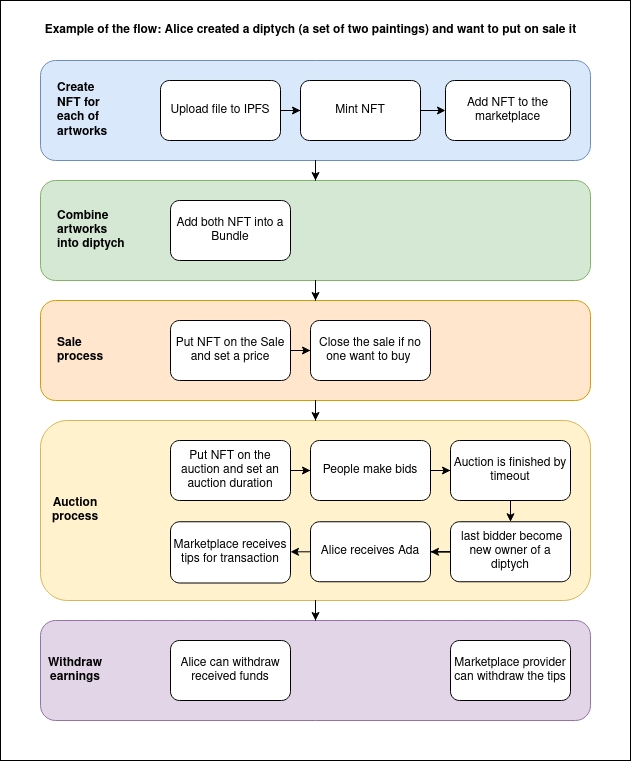

The diagram above was exported from draw.io. Its source (the exported page's mxGraphModel, read from the mxfile embedded in the PNG):
<mxGraphModel dx="1350" dy="793" grid="1" gridSize="10" guides="1" tooltips="1" connect="1" arrows="1" fold="1" page="1" pageScale="1" pageWidth="850" pageHeight="1100" math="0" shadow="0">
  <root>
    <mxCell id="0" />
    <mxCell id="1" parent="0" />
    <mxCell id="vhuUo47YsXTYkzZ9_hZn-1" value="" style="rounded=0;whiteSpace=wrap;html=1;" parent="1" vertex="1">
      <mxGeometry x="150" y="180" width="630" height="760" as="geometry" />
    </mxCell>
    <mxCell id="vhuUo47YsXTYkzZ9_hZn-50" value="" style="rounded=1;whiteSpace=wrap;html=1;fillColor=#e1d5e7;align=center;strokeColor=#9673a6;" parent="1" vertex="1">
      <mxGeometry x="190" y="800" width="550" height="100" as="geometry" />
    </mxCell>
    <mxCell id="vhuUo47YsXTYkzZ9_hZn-24" value="" style="rounded=1;whiteSpace=wrap;html=1;fillColor=#fff2cc;align=center;strokeColor=#d6b656;" parent="1" vertex="1">
      <mxGeometry x="190" y="600" width="550" height="180" as="geometry" />
    </mxCell>
    <mxCell id="vhuUo47YsXTYkzZ9_hZn-54" value="" style="rounded=1;whiteSpace=wrap;html=1;fillColor=#ffe6cc;align=center;strokeColor=#d79b00;" parent="1" vertex="1">
      <mxGeometry x="190" y="480" width="550" height="100" as="geometry" />
    </mxCell>
    <mxCell id="vhuUo47YsXTYkzZ9_hZn-52" value="" style="rounded=1;whiteSpace=wrap;html=1;fillColor=#d5e8d4;align=center;strokeColor=#82b366;" parent="1" vertex="1">
      <mxGeometry x="190" y="360" width="550" height="100" as="geometry" />
    </mxCell>
    <mxCell id="vhuUo47YsXTYkzZ9_hZn-51" value="" style="rounded=1;whiteSpace=wrap;html=1;fillColor=#dae8fc;align=center;strokeColor=#6c8ebf;" parent="1" vertex="1">
      <mxGeometry x="190" y="240" width="550" height="100" as="geometry" />
    </mxCell>
    <mxCell id="vhuUo47YsXTYkzZ9_hZn-15" value="" style="edgeStyle=orthogonalEdgeStyle;rounded=0;orthogonalLoop=1;jettySize=auto;html=1;" parent="1" source="vhuUo47YsXTYkzZ9_hZn-2" target="vhuUo47YsXTYkzZ9_hZn-12" edge="1">
      <mxGeometry relative="1" as="geometry" />
    </mxCell>
    <mxCell id="vhuUo47YsXTYkzZ9_hZn-2" value="Mint NFT" style="rounded=1;whiteSpace=wrap;html=1;" parent="1" vertex="1">
      <mxGeometry x="450" y="260" width="120" height="60" as="geometry" />
    </mxCell>
    <mxCell id="vhuUo47YsXTYkzZ9_hZn-23" value="" style="edgeStyle=orthogonalEdgeStyle;rounded=0;orthogonalLoop=1;jettySize=auto;html=1;" parent="1" source="vhuUo47YsXTYkzZ9_hZn-3" target="vhuUo47YsXTYkzZ9_hZn-22" edge="1">
      <mxGeometry relative="1" as="geometry" />
    </mxCell>
    <mxCell id="vhuUo47YsXTYkzZ9_hZn-3" value="Put NFT on the Sale and set a price" style="rounded=1;whiteSpace=wrap;html=1;" parent="1" vertex="1">
      <mxGeometry x="320" y="500" width="120" height="60" as="geometry" />
    </mxCell>
    <mxCell id="vhuUo47YsXTYkzZ9_hZn-34" value="" style="edgeStyle=orthogonalEdgeStyle;rounded=0;orthogonalLoop=1;jettySize=auto;html=1;" parent="1" source="vhuUo47YsXTYkzZ9_hZn-4" target="vhuUo47YsXTYkzZ9_hZn-26" edge="1">
      <mxGeometry relative="1" as="geometry" />
    </mxCell>
    <mxCell id="vhuUo47YsXTYkzZ9_hZn-4" value="Put NFT on the auction and set an auction duration" style="rounded=1;whiteSpace=wrap;html=1;" parent="1" vertex="1">
      <mxGeometry x="320" y="620" width="120" height="60" as="geometry" />
    </mxCell>
    <mxCell id="vhuUo47YsXTYkzZ9_hZn-5" value="&lt;b&gt;Example of the flow: Alice created a &lt;/b&gt;&lt;span class=&quot;VIiyi&quot; lang=&quot;en&quot;&gt;&lt;span class=&quot;JLqJ4b ChMk0b&quot;&gt;&lt;span&gt;&lt;b&gt;diptych (a set of two paintings) and want to put on sale it&lt;/b&gt;&lt;br&gt;&lt;/span&gt;&lt;/span&gt;&lt;/span&gt;" style="text;html=1;strokeColor=none;fillColor=none;align=center;verticalAlign=middle;whiteSpace=wrap;rounded=0;fontStyle=0" parent="1" vertex="1">
      <mxGeometry x="190" y="200" width="540.5" height="20" as="geometry" />
    </mxCell>
    <mxCell id="vhuUo47YsXTYkzZ9_hZn-14" value="" style="edgeStyle=orthogonalEdgeStyle;rounded=0;orthogonalLoop=1;jettySize=auto;html=1;" parent="1" source="vhuUo47YsXTYkzZ9_hZn-7" target="vhuUo47YsXTYkzZ9_hZn-2" edge="1">
      <mxGeometry relative="1" as="geometry" />
    </mxCell>
    <mxCell id="vhuUo47YsXTYkzZ9_hZn-7" value="Upload file to IPFS" style="rounded=1;whiteSpace=wrap;html=1;" parent="1" vertex="1">
      <mxGeometry x="310" y="260" width="120" height="60" as="geometry" />
    </mxCell>
    <mxCell id="vhuUo47YsXTYkzZ9_hZn-11" value="Create NFT for each of&amp;nbsp; artworks" style="text;html=1;strokeColor=none;fillColor=none;align=left;verticalAlign=middle;whiteSpace=wrap;rounded=0;fontStyle=1" parent="1" vertex="1">
      <mxGeometry x="205" y="280" width="60" height="20" as="geometry" />
    </mxCell>
    <mxCell id="vhuUo47YsXTYkzZ9_hZn-12" value="Add NFT to the marketplace" style="rounded=1;whiteSpace=wrap;html=1;align=center;" parent="1" vertex="1">
      <mxGeometry x="595" y="260" width="125" height="60" as="geometry" />
    </mxCell>
    <mxCell id="vhuUo47YsXTYkzZ9_hZn-16" value="Combine artworks into diptych" style="text;html=1;strokeColor=none;fillColor=none;align=left;verticalAlign=middle;whiteSpace=wrap;rounded=0;fontStyle=1" parent="1" vertex="1">
      <mxGeometry x="205" y="400" width="70" height="20" as="geometry" />
    </mxCell>
    <mxCell id="vhuUo47YsXTYkzZ9_hZn-18" value="Add both NFT into a Bundle" style="rounded=1;whiteSpace=wrap;html=1;align=center;" parent="1" vertex="1">
      <mxGeometry x="320" y="380" width="120" height="60" as="geometry" />
    </mxCell>
    <mxCell id="vhuUo47YsXTYkzZ9_hZn-21" value="&lt;div align=&quot;left&quot;&gt;Sale process&lt;br&gt;&lt;/div&gt;" style="text;html=1;strokeColor=none;fillColor=none;align=left;verticalAlign=middle;whiteSpace=wrap;rounded=0;fontStyle=1" parent="1" vertex="1">
      <mxGeometry x="205" y="520" width="40" height="20" as="geometry" />
    </mxCell>
    <mxCell id="vhuUo47YsXTYkzZ9_hZn-22" value="Close the sale if no one want to buy&amp;nbsp; " style="rounded=1;whiteSpace=wrap;html=1;align=center;" parent="1" vertex="1">
      <mxGeometry x="460" y="500" width="120" height="60" as="geometry" />
    </mxCell>
    <mxCell id="vhuUo47YsXTYkzZ9_hZn-25" value="Auction process" style="text;html=1;strokeColor=none;fillColor=none;align=center;verticalAlign=middle;whiteSpace=wrap;rounded=0;fontStyle=1" parent="1" vertex="1">
      <mxGeometry x="205" y="680" width="40" height="20" as="geometry" />
    </mxCell>
    <mxCell id="vhuUo47YsXTYkzZ9_hZn-41" value="" style="edgeStyle=orthogonalEdgeStyle;rounded=0;orthogonalLoop=1;jettySize=auto;html=1;" parent="1" source="vhuUo47YsXTYkzZ9_hZn-26" target="vhuUo47YsXTYkzZ9_hZn-40" edge="1">
      <mxGeometry relative="1" as="geometry" />
    </mxCell>
    <mxCell id="vhuUo47YsXTYkzZ9_hZn-26" value="People make bids" style="rounded=1;whiteSpace=wrap;html=1;align=center;" parent="1" vertex="1">
      <mxGeometry x="460" y="620" width="120" height="60" as="geometry" />
    </mxCell>
    <mxCell id="vhuUo47YsXTYkzZ9_hZn-37" value="" style="edgeStyle=orthogonalEdgeStyle;rounded=0;orthogonalLoop=1;jettySize=auto;html=1;" parent="1" source="vhuUo47YsXTYkzZ9_hZn-27" target="vhuUo47YsXTYkzZ9_hZn-31" edge="1">
      <mxGeometry relative="1" as="geometry" />
    </mxCell>
    <mxCell id="vhuUo47YsXTYkzZ9_hZn-27" value="Alice receives Ada" style="rounded=1;whiteSpace=wrap;html=1;align=center;" parent="1" vertex="1">
      <mxGeometry x="460" y="701.25" width="120" height="60" as="geometry" />
    </mxCell>
    <mxCell id="vhuUo47YsXTYkzZ9_hZn-31" value="Marketplace receives tips for transaction" style="rounded=1;whiteSpace=wrap;html=1;align=center;" parent="1" vertex="1">
      <mxGeometry x="320" y="701.25" width="120" height="61.25" as="geometry" />
    </mxCell>
    <mxCell id="vhuUo47YsXTYkzZ9_hZn-33" value="Withdraw earnings" style="text;html=1;strokeColor=none;fillColor=none;align=center;verticalAlign=middle;whiteSpace=wrap;rounded=0;fontStyle=1" parent="1" vertex="1">
      <mxGeometry x="205" y="840" width="40" height="20" as="geometry" />
    </mxCell>
    <mxCell id="vhuUo47YsXTYkzZ9_hZn-43" value="" style="edgeStyle=orthogonalEdgeStyle;rounded=0;orthogonalLoop=1;jettySize=auto;html=1;" parent="1" source="vhuUo47YsXTYkzZ9_hZn-39" target="vhuUo47YsXTYkzZ9_hZn-27" edge="1">
      <mxGeometry relative="1" as="geometry" />
    </mxCell>
    <mxCell id="vhuUo47YsXTYkzZ9_hZn-39" value="&amp;nbsp;last bidder become new owner of a diptych" style="rounded=1;whiteSpace=wrap;html=1;align=center;" parent="1" vertex="1">
      <mxGeometry x="600" y="701.25" width="120" height="60" as="geometry" />
    </mxCell>
    <mxCell id="vhuUo47YsXTYkzZ9_hZn-42" value="" style="edgeStyle=orthogonalEdgeStyle;rounded=0;orthogonalLoop=1;jettySize=auto;html=1;" parent="1" source="vhuUo47YsXTYkzZ9_hZn-40" target="vhuUo47YsXTYkzZ9_hZn-39" edge="1">
      <mxGeometry relative="1" as="geometry" />
    </mxCell>
    <mxCell id="vhuUo47YsXTYkzZ9_hZn-40" value="Auction is finished by timeout" style="rounded=1;whiteSpace=wrap;html=1;align=center;" parent="1" vertex="1">
      <mxGeometry x="600" y="620" width="120" height="60" as="geometry" />
    </mxCell>
    <mxCell id="vhuUo47YsXTYkzZ9_hZn-44" value="Marketplace provider can withdraw the tips " style="rounded=1;whiteSpace=wrap;html=1;align=center;" parent="1" vertex="1">
      <mxGeometry x="600" y="820" width="120" height="60" as="geometry" />
    </mxCell>
    <mxCell id="vhuUo47YsXTYkzZ9_hZn-45" value="Alice can withdraw received funds" style="rounded=1;whiteSpace=wrap;html=1;align=center;" parent="1" vertex="1">
      <mxGeometry x="320" y="820" width="120" height="60" as="geometry" />
    </mxCell>
    <mxCell id="vhuUo47YsXTYkzZ9_hZn-53" value="" style="edgeStyle=orthogonalEdgeStyle;rounded=0;orthogonalLoop=1;jettySize=auto;html=1;" parent="1" source="vhuUo47YsXTYkzZ9_hZn-51" target="vhuUo47YsXTYkzZ9_hZn-52" edge="1">
      <mxGeometry relative="1" as="geometry" />
    </mxCell>
    <mxCell id="vhuUo47YsXTYkzZ9_hZn-58" value="" style="edgeStyle=orthogonalEdgeStyle;rounded=0;orthogonalLoop=1;jettySize=auto;html=1;" parent="1" source="vhuUo47YsXTYkzZ9_hZn-52" target="vhuUo47YsXTYkzZ9_hZn-54" edge="1">
      <mxGeometry relative="1" as="geometry" />
    </mxCell>
    <mxCell id="vhuUo47YsXTYkzZ9_hZn-59" value="" style="edgeStyle=orthogonalEdgeStyle;rounded=0;orthogonalLoop=1;jettySize=auto;html=1;" parent="1" source="vhuUo47YsXTYkzZ9_hZn-54" target="vhuUo47YsXTYkzZ9_hZn-24" edge="1">
      <mxGeometry relative="1" as="geometry" />
    </mxCell>
    <mxCell id="vhuUo47YsXTYkzZ9_hZn-60" value="" style="edgeStyle=orthogonalEdgeStyle;rounded=0;orthogonalLoop=1;jettySize=auto;html=1;" parent="1" source="vhuUo47YsXTYkzZ9_hZn-24" target="vhuUo47YsXTYkzZ9_hZn-50" edge="1">
      <mxGeometry relative="1" as="geometry" />
    </mxCell>
  </root>
</mxGraphModel>